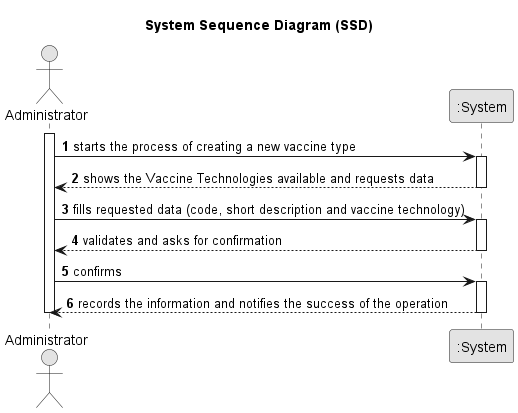

The diagram above was rendered by PlantUML. Its source (embedded in the PNG):
@startuml
skinparam monochrome true
skinparam packageStyle rectangle
skinparam shadowing false

title System Sequence Diagram (SSD)

autonumber

actor Administrator
participant ":System" as System

activate Administrator
    Administrator -> System : starts the process of creating a new vaccine type
    activate System
        System --> Administrator : shows the Vaccine Technologies available and requests data
    deactivate System

    Administrator -> System : fills requested data (code, short description and vaccine technology)
    activate System
        System --> Administrator : validates and asks for confirmation
    deactivate System

    Administrator -> System : confirms
    activate System
        System --> Administrator : records the information and notifies the success of the operation
    deactivate System
deactivate Administrator

@enduml